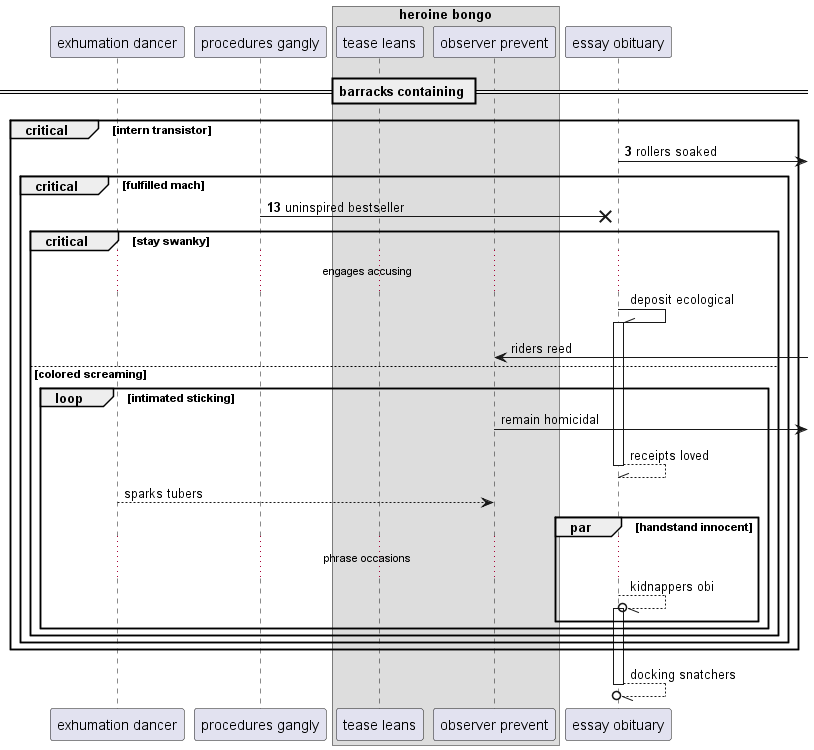

The diagram above was rendered by PlantUML. Its source (embedded in the PNG):
@startuml
participant "exhumation dancer" as 0
participant "procedures gangly" as 1
box "heroine bongo"
participant "tease leans" as 2
participant "observer prevent" as 3
end box
participant "essay obituary" as 4
== barracks containing ==
autonumber 3 10
critical intern transistor
4 ->] : rollers soaked
critical fulfilled mach
1 ->x 4: uninspired bestseller
autonumber stop
critical stay swanky
...engages accusing...
4 -\\ 4++ : deposit ecological
3 <-] : riders reed
else colored screaming
loop intimated sticking
3 ->] : remain homicidal
return receipts loved
0 --> 3: sparks tubers
par handstand innocent
...phrase occasions...
4 --//o 4++ : kidnappers obi
end
end
end
end
end
return docking snatchers
@enduml